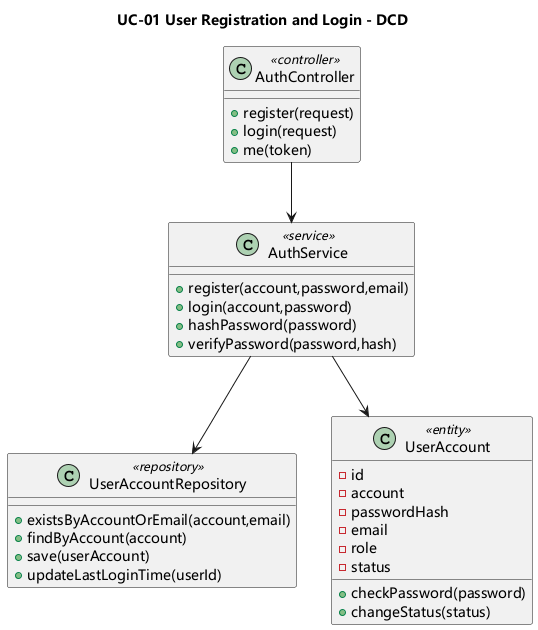

The diagram above was rendered by PlantUML. Its source (embedded in the PNG):
@startuml
skinparam shadowing false
skinparam monochrome false
skinparam defaultFontName Microsoft YaHei
skinparam sequenceMessageAlign center
title UC-01 User Registration and Login - DCD
class AuthController <<controller>> {
  +register(request)
  +login(request)
  +me(token)
}
class AuthService <<service>> {
  +register(account,password,email)
  +login(account,password)
  +hashPassword(password)
  +verifyPassword(password,hash)
}
class UserAccountRepository <<repository>> {
  +existsByAccountOrEmail(account,email)
  +findByAccount(account)
  +save(userAccount)
  +updateLastLoginTime(userId)
}
class UserAccount <<entity>> {
  -id
  -account
  -passwordHash
  -email
  -role
  -status
  +checkPassword(password)
  +changeStatus(status)
}
AuthController --> AuthService
AuthService --> UserAccountRepository
AuthService --> UserAccount
@enduml